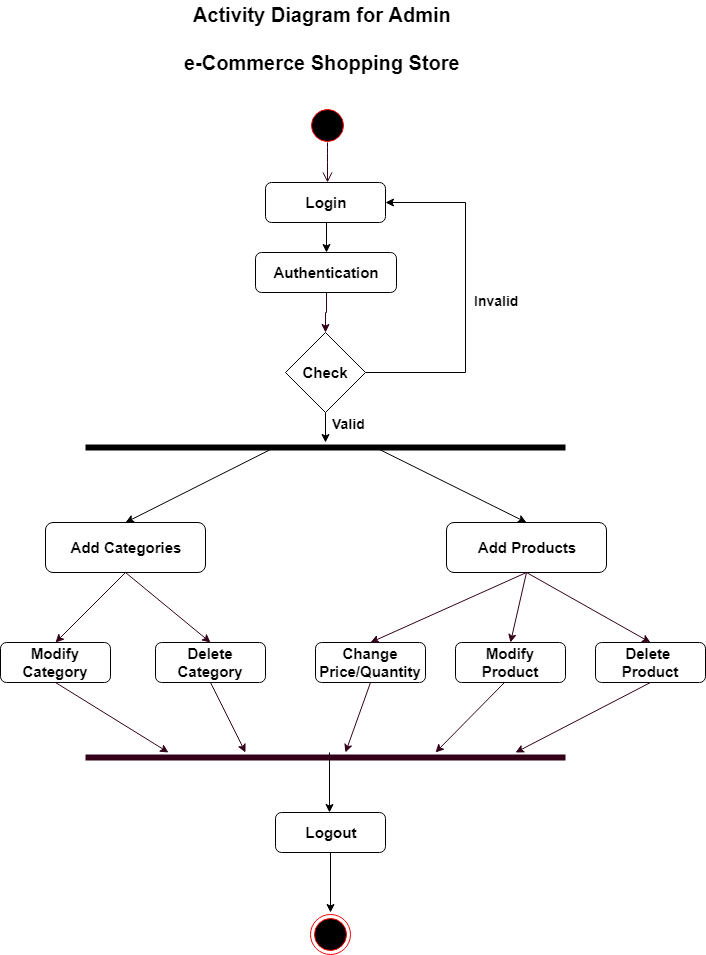

The diagram above was exported from draw.io. Its source (the exported page's mxGraphModel, read from the mxfile embedded in the PNG):
<mxGraphModel dx="872" dy="372" grid="1" gridSize="10" guides="1" tooltips="1" connect="1" arrows="1" fold="1" page="1" pageScale="1" pageWidth="850" pageHeight="1100" background="#ffffff" math="0" shadow="0">
  <root>
    <mxCell id="0" />
    <mxCell id="1" parent="0" />
    <mxCell id="4" value="" style="ellipse;html=1;shape=startState;fillColor=#000000;strokeColor=#ff0000;" vertex="1" parent="1">
      <mxGeometry x="422" y="123" width="40" height="40" as="geometry" />
    </mxCell>
    <mxCell id="5" value="" style="edgeStyle=orthogonalEdgeStyle;html=1;verticalAlign=bottom;endArrow=open;endSize=8;strokeColor=#33001A;" edge="1" parent="1">
      <mxGeometry relative="1" as="geometry">
        <mxPoint x="442" y="200" as="targetPoint" />
        <mxPoint x="442" y="160" as="sourcePoint" />
        <Array as="points">
          <mxPoint x="442" y="170" />
          <mxPoint x="442" y="170" />
        </Array>
      </mxGeometry>
    </mxCell>
    <mxCell id="18" style="edgeStyle=orthogonalEdgeStyle;rounded=0;html=1;exitX=0.5;exitY=1;entryX=0.5;entryY=0;jettySize=auto;orthogonalLoop=1;" edge="1" parent="1" source="6" target="8">
      <mxGeometry relative="1" as="geometry" />
    </mxCell>
    <mxCell id="6" value="&lt;font size=&quot;1&quot;&gt;&lt;b style=&quot;font-size: 15px&quot;&gt;Login&lt;/b&gt;&lt;/font&gt;" style="rounded=1;whiteSpace=wrap;html=1;" vertex="1" parent="1">
      <mxGeometry x="380" y="200" width="120" height="40" as="geometry" />
    </mxCell>
    <mxCell id="64" style="edgeStyle=orthogonalEdgeStyle;rounded=0;html=1;exitX=0.5;exitY=1;jettySize=auto;orthogonalLoop=1;strokeColor=#33001A;" edge="1" parent="1" source="8" target="9">
      <mxGeometry relative="1" as="geometry" />
    </mxCell>
    <mxCell id="8" value="&lt;font style=&quot;font-size: 15px&quot;&gt;&lt;b&gt;Authentication&lt;/b&gt;&lt;/font&gt;" style="rounded=1;whiteSpace=wrap;html=1;" vertex="1" parent="1">
      <mxGeometry x="370" y="270" width="141" height="40" as="geometry" />
    </mxCell>
    <mxCell id="20" style="edgeStyle=orthogonalEdgeStyle;rounded=0;html=1;exitX=1;exitY=0.5;jettySize=auto;orthogonalLoop=1;entryX=1;entryY=0.5;" edge="1" parent="1" source="9" target="6">
      <mxGeometry relative="1" as="geometry">
        <mxPoint x="560" y="220" as="targetPoint" />
        <Array as="points">
          <mxPoint x="580" y="390" />
          <mxPoint x="580" y="220" />
        </Array>
      </mxGeometry>
    </mxCell>
    <mxCell id="22" style="edgeStyle=orthogonalEdgeStyle;rounded=0;html=1;jettySize=auto;orthogonalLoop=1;" edge="1" parent="1" source="9">
      <mxGeometry relative="1" as="geometry">
        <mxPoint x="440" y="460" as="targetPoint" />
      </mxGeometry>
    </mxCell>
    <mxCell id="9" value="&lt;font style=&quot;font-size: 15px&quot;&gt;&lt;b&gt;Check&lt;/b&gt;&lt;/font&gt;" style="rhombus;whiteSpace=wrap;html=1;" vertex="1" parent="1">
      <mxGeometry x="400" y="350" width="80" height="80" as="geometry" />
    </mxCell>
    <mxCell id="23" value="&lt;font style=&quot;font-size: 15px&quot;&gt;&lt;b&gt;Add Categories&lt;/b&gt;&lt;/font&gt;" style="rounded=1;whiteSpace=wrap;html=1;" vertex="1" parent="1">
      <mxGeometry x="160" y="540" width="160" height="50" as="geometry" />
    </mxCell>
    <mxCell id="24" value="&lt;b&gt;&lt;font style=&quot;font-size: 15px&quot;&gt;Add Products&lt;/font&gt;&lt;/b&gt;" style="rounded=1;whiteSpace=wrap;html=1;" vertex="1" parent="1">
      <mxGeometry x="561" y="540" width="160" height="50" as="geometry" />
    </mxCell>
    <mxCell id="26" value="" style="endArrow=classic;html=1;entryX=0.5;entryY=0;exitX=0.394;exitY=0.5;exitPerimeter=0;" edge="1" parent="1" source="49" target="23">
      <mxGeometry width="50" height="50" relative="1" as="geometry">
        <mxPoint x="400" y="460" as="sourcePoint" />
        <mxPoint x="170" y="610" as="targetPoint" />
      </mxGeometry>
    </mxCell>
    <mxCell id="27" value="" style="endArrow=classic;html=1;entryX=0.5;entryY=0;exitX=0.604;exitY=0.5;exitPerimeter=0;" edge="1" parent="1" source="49" target="24">
      <mxGeometry width="50" height="50" relative="1" as="geometry">
        <mxPoint x="480" y="460" as="sourcePoint" />
        <mxPoint x="170" y="610" as="targetPoint" />
      </mxGeometry>
    </mxCell>
    <mxCell id="28" value="&lt;b&gt;&lt;font style=&quot;font-size: 15px&quot;&gt;Modify Category&lt;/font&gt;&lt;/b&gt;" style="rounded=1;whiteSpace=wrap;html=1;" vertex="1" parent="1">
      <mxGeometry x="115" y="660" width="110" height="40" as="geometry" />
    </mxCell>
    <mxCell id="30" value="&lt;b&gt;&lt;font style=&quot;font-size: 15px&quot;&gt;Delete Category&lt;/font&gt;&lt;/b&gt;" style="rounded=1;whiteSpace=wrap;html=1;" vertex="1" parent="1">
      <mxGeometry x="270" y="660" width="110" height="40" as="geometry" />
    </mxCell>
    <mxCell id="31" value="&lt;b&gt;&lt;font style=&quot;font-size: 15px&quot;&gt;Change Price/Quantity&lt;/font&gt;&lt;/b&gt;" style="rounded=1;whiteSpace=wrap;html=1;" vertex="1" parent="1">
      <mxGeometry x="430" y="660" width="110" height="40" as="geometry" />
    </mxCell>
    <mxCell id="32" value="&lt;b&gt;&lt;font style=&quot;font-size: 15px&quot;&gt;Modify Product&lt;/font&gt;&lt;/b&gt;" style="rounded=1;whiteSpace=wrap;html=1;" vertex="1" parent="1">
      <mxGeometry x="570" y="660" width="110" height="40" as="geometry" />
    </mxCell>
    <mxCell id="33" value="&lt;b&gt;&lt;font style=&quot;font-size: 15px&quot;&gt;Delete&amp;nbsp; Product&lt;/font&gt;&lt;/b&gt;" style="rounded=1;whiteSpace=wrap;html=1;" vertex="1" parent="1">
      <mxGeometry x="710" y="660" width="110" height="40" as="geometry" />
    </mxCell>
    <mxCell id="42" style="edgeStyle=orthogonalEdgeStyle;rounded=0;html=1;exitX=0.5;exitY=1;jettySize=auto;orthogonalLoop=1;" edge="1" parent="1">
      <mxGeometry relative="1" as="geometry">
        <mxPoint x="445" y="930" as="targetPoint" />
        <mxPoint x="445" y="870" as="sourcePoint" />
      </mxGeometry>
    </mxCell>
    <mxCell id="36" value="&lt;b&gt;&lt;font style=&quot;font-size: 15px&quot;&gt;Logout&lt;/font&gt;&lt;/b&gt;" style="rounded=1;whiteSpace=wrap;html=1;" vertex="1" parent="1">
      <mxGeometry x="390" y="830" width="110" height="40" as="geometry" />
    </mxCell>
    <mxCell id="38" value="" style="endArrow=classic;html=1;" edge="1" parent="1">
      <mxGeometry width="50" height="50" relative="1" as="geometry">
        <mxPoint x="444" y="770" as="sourcePoint" />
        <mxPoint x="444" y="830" as="targetPoint" />
      </mxGeometry>
    </mxCell>
    <mxCell id="43" value="" style="ellipse;html=1;shape=endState;fillColor=#000000;strokeColor=#ff0000;" vertex="1" parent="1">
      <mxGeometry x="425" y="932" width="40" height="40" as="geometry" />
    </mxCell>
    <mxCell id="49" value="" style="shape=line;html=1;strokeWidth=6;strokeColor=#000000;" vertex="1" parent="1">
      <mxGeometry x="200" y="460" width="480" height="10" as="geometry" />
    </mxCell>
    <mxCell id="51" value="" style="shape=line;html=1;strokeWidth=6;strokeColor=#33001A;" vertex="1" parent="1">
      <mxGeometry x="200" y="770" width="480" height="10" as="geometry" />
    </mxCell>
    <mxCell id="52" value="" style="endArrow=classic;html=1;strokeColor=#33001A;exitX=0.5;exitY=1;" edge="1" parent="1" source="28">
      <mxGeometry width="50" height="50" relative="1" as="geometry">
        <mxPoint x="100" y="1040" as="sourcePoint" />
        <mxPoint x="283" y="770" as="targetPoint" />
        <Array as="points" />
      </mxGeometry>
    </mxCell>
    <mxCell id="53" value="" style="endArrow=classic;html=1;strokeColor=#33001A;exitX=0.5;exitY=1;" edge="1" parent="1" source="30">
      <mxGeometry width="50" height="50" relative="1" as="geometry">
        <mxPoint x="100" y="1040" as="sourcePoint" />
        <mxPoint x="360" y="770" as="targetPoint" />
      </mxGeometry>
    </mxCell>
    <mxCell id="54" value="" style="endArrow=classic;html=1;strokeColor=#33001A;exitX=0.5;exitY=1;" edge="1" parent="1" source="31">
      <mxGeometry width="50" height="50" relative="1" as="geometry">
        <mxPoint x="100" y="1040" as="sourcePoint" />
        <mxPoint x="460" y="770" as="targetPoint" />
      </mxGeometry>
    </mxCell>
    <mxCell id="55" value="" style="endArrow=classic;html=1;strokeColor=#33001A;exitX=0.445;exitY=1;exitPerimeter=0;" edge="1" parent="1" source="32">
      <mxGeometry width="50" height="50" relative="1" as="geometry">
        <mxPoint x="100" y="1040" as="sourcePoint" />
        <mxPoint x="550" y="770" as="targetPoint" />
      </mxGeometry>
    </mxCell>
    <mxCell id="56" value="" style="endArrow=classic;html=1;strokeColor=#33001A;exitX=0.5;exitY=1;" edge="1" parent="1" source="33">
      <mxGeometry width="50" height="50" relative="1" as="geometry">
        <mxPoint x="100" y="1040" as="sourcePoint" />
        <mxPoint x="630" y="770" as="targetPoint" />
      </mxGeometry>
    </mxCell>
    <mxCell id="57" value="" style="endArrow=classic;html=1;strokeColor=#33001A;exitX=0.5;exitY=1;entryX=0.5;entryY=0;" edge="1" parent="1" source="23" target="28">
      <mxGeometry width="50" height="50" relative="1" as="geometry">
        <mxPoint x="120" y="650" as="sourcePoint" />
        <mxPoint x="170" y="600" as="targetPoint" />
      </mxGeometry>
    </mxCell>
    <mxCell id="58" value="" style="endArrow=classic;html=1;strokeColor=#33001A;exitX=0.5;exitY=1;entryX=0.5;entryY=0;" edge="1" parent="1" source="23" target="30">
      <mxGeometry width="50" height="50" relative="1" as="geometry">
        <mxPoint x="330" y="640" as="sourcePoint" />
        <mxPoint x="260" y="710" as="targetPoint" />
      </mxGeometry>
    </mxCell>
    <mxCell id="60" value="" style="endArrow=classic;html=1;strokeColor=#33001A;entryX=0.5;entryY=0;" edge="1" parent="1" target="31">
      <mxGeometry width="50" height="50" relative="1" as="geometry">
        <mxPoint x="641" y="590" as="sourcePoint" />
        <mxPoint x="290" y="640" as="targetPoint" />
      </mxGeometry>
    </mxCell>
    <mxCell id="61" value="" style="endArrow=classic;html=1;strokeColor=#33001A;exitX=0.5;exitY=1;entryX=0.5;entryY=0;" edge="1" parent="1" source="24" target="32">
      <mxGeometry width="50" height="50" relative="1" as="geometry">
        <mxPoint x="460" y="620" as="sourcePoint" />
        <mxPoint x="390" y="690" as="targetPoint" />
      </mxGeometry>
    </mxCell>
    <mxCell id="62" value="" style="endArrow=classic;html=1;strokeColor=#33001A;exitX=0.5;exitY=1;entryX=0.5;entryY=0;" edge="1" parent="1" source="24" target="33">
      <mxGeometry width="50" height="50" relative="1" as="geometry">
        <mxPoint x="480" y="600" as="sourcePoint" />
        <mxPoint x="410" y="670" as="targetPoint" />
      </mxGeometry>
    </mxCell>
    <mxCell id="65" value="&lt;div style=&quot;text-align: center&quot;&gt;&lt;b style=&quot;font-size: 20px&quot;&gt;Activity Diagram for Admin&lt;/b&gt;&lt;/div&gt;&lt;font&gt;&lt;div style=&quot;font-size: 20px ; text-align: center&quot;&gt;&lt;b&gt;&lt;br&gt;&lt;/b&gt;&lt;/div&gt;&lt;div style=&quot;font-size: 20px ; text-align: center&quot;&gt;&lt;b&gt;e-Commerce Shopping Store&lt;/b&gt;&lt;/div&gt;&lt;div style=&quot;text-align: center&quot;&gt;&lt;span style=&quot;font-size: 20px&quot;&gt;&lt;b&gt;&lt;br&gt;&lt;/b&gt;&lt;/span&gt;&lt;/div&gt;&lt;/font&gt;" style="text;html=1;resizable=0;points=[];autosize=1;align=left;verticalAlign=top;spacingTop=-4;" vertex="1" parent="1">
      <mxGeometry x="297" y="18" width="290" height="60" as="geometry" />
    </mxCell>
    <mxCell id="68" value="&lt;font style=&quot;font-size: 14px&quot;&gt;&lt;b&gt;Invalid&lt;/b&gt;&lt;/font&gt;" style="text;html=1;resizable=0;points=[];autosize=1;align=left;verticalAlign=top;spacingTop=-4;" vertex="1" parent="1">
      <mxGeometry x="587" y="308" width="60" height="20" as="geometry" />
    </mxCell>
    <mxCell id="69" value="&lt;font style=&quot;font-size: 14px&quot;&gt;&lt;b&gt;Valid&lt;/b&gt;&lt;/font&gt;" style="text;html=1;resizable=0;points=[];autosize=1;align=left;verticalAlign=top;spacingTop=-4;" vertex="1" parent="1">
      <mxGeometry x="445" y="431" width="50" height="20" as="geometry" />
    </mxCell>
  </root>
</mxGraphModel>